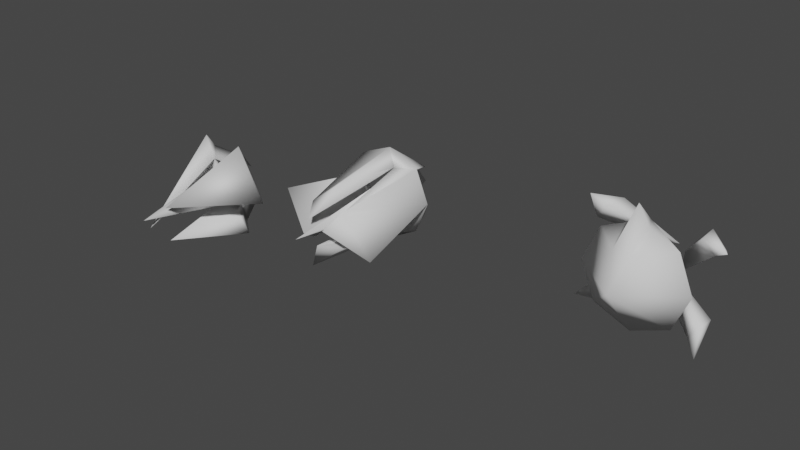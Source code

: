 # Source: Enemy1.blend  (saved by Blender 2.82.7; exported with 4.5.12 LTS)
import bpy
from mathutils import Matrix  # noqa: F401  (used for matrix-valued properties, if any)

bpy.ops.wm.read_factory_settings(use_empty=True)
scene = bpy.context.scene
scene.name = 'Scene'

# ---- collections
col_collection = bpy.data.collections.new('Collection'); scene.collection.children.link(col_collection)

# ---- world
world_world = bpy.data.worlds.new('World'); scene.world = world_world
world_world.use_nodes = True; world_world.node_tree.nodes.clear()
_N = world_world.node_tree.nodes; _L = world_world.node_tree.links
n0 = _N.new('ShaderNodeOutputWorld'); n0.name = 'World Output'; n0.location = (300, 300)
n1 = _N.new('ShaderNodeBackground'); n1.name = 'Background'; n1.location = (10, 300)
n1.inputs[0].default_value = (0.05088, 0.05088, 0.05088, 1.0)
_L.new(n1.outputs[0], n0.inputs[0])
n0.is_active_output = True
world_world.color = (0.05088, 0.05088, 0.05088)
world_world.use_sun_shadow = False
world_world.sun_shadow_jitter_overblur = 0.0

# ---- meshes
me_enemy1 = bpy.data.meshes.new('Enemy1')
me_enemy1.from_pydata([(-0.0004611, -1.318, 0.1756), (1.7, 1.316, 1.652), (-0.0004612, 0.2408, 2.743), (2.694, 0.9916, 1.569), (-0.0004613, 0.5297, -1.997), (2.161, 1.405, 1.166), (-1.401, 0.5297, 1.383), (-2.053, 1.443, 1.148), (-0.0004613, 1.167, 1.829), (1.4, 0.5297, 1.383), (-1.98, 0.5297, -0.01674), (-1.401, 0.5297, -1.417), (-0.0004613, 2.51, -0.01674), (1.98, 0.5297, -0.01674), (1.4, 0.5297, -1.417), (-0.3289, 0.5297, 1.827), (0.328, 0.5297, 1.827), (0.328, -0.5419, 1.383), (-0.3289, -0.5419, 1.383), (1.702, 2.043, 1.698), (2.149, 2.149, 1.121), (0.6075, 2.689, 0.254), (0.5667, 2.647, -0.482), (-2.161, 1.073, 2.111), (-1.629, 1.419, 1.674), (-2.004, 2.167, 1.223), (-1.485, 2.148, 1.748), (-0.3818, 2.672, 0.3707), (0.35, 2.754, 0.4253), (-1.622, 1.605, -1.984), (-2.632, 1.386, -1.983), (-2.107, 1.708, -1.524), (2.032, 1.337, -1.481), (-1.551, 2.331, -1.977), (-2.028, 2.443, -1.424), (-0.4603, 2.489, -0.4088), (-0.4831, 2.739, 0.2857), (2.109, 0.9985, -2.464), (1.611, 1.391, -2.006), (2.054, 2.066, -1.505), (1.539, 2.134, -2.03), (0.4542, 2.528, -0.6026), (-0.2804, 2.495, -0.6684)], [], [(11, 0, 10), (9, 17, 13), (4, 0, 11), (9, 16, 17), (9, 13, 12), (6, 15, 8), (4, 12, 14), (0, 17, 18), (18, 15, 6), (4, 14, 0), (14, 13, 0), (12, 6, 8), (8, 9, 12), (3, 19, 1), (11, 10, 12), (13, 14, 12), (4, 11, 12), (6, 12, 10), (3, 1, 5), (8, 2, 16), (15, 18, 2), (8, 16, 9), (17, 16, 2), (15, 2, 8), (2, 18, 17), (10, 18, 6), (17, 0, 13), (0, 18, 10), (22, 21, 19, 20), (5, 20, 3), (5, 1, 21, 22), (3, 20, 19), (1, 19, 21), (20, 5, 22), (23, 25, 7), (23, 7, 24), (28, 27, 25, 26), (24, 26, 23), (24, 7, 27, 28), (23, 26, 25), (7, 25, 27), (26, 24, 28), (30, 33, 29), (30, 29, 31), (36, 35, 33, 34), (31, 34, 30), (31, 29, 35, 36), (30, 34, 33), (29, 33, 35), (34, 31, 36), (37, 39, 32), (37, 32, 38), (42, 41, 39, 40), (38, 40, 37), (38, 32, 41, 42), (37, 40, 39), (32, 39, 41), (40, 38, 42)])
me_enemy1.polygons.foreach_set('use_smooth', [True] * 58)
me_enemy1.use_remesh_fix_poles = True
me_enemy1.use_remesh_preserve_attributes = False
me_enemy1.use_mirror_vertex_groups = False
me_enemy1.update()
me_enemy2 = bpy.data.meshes.new('Enemy2')
me_enemy2.from_pydata([(1.7, 0.3548, 0.04411), (1.348, 0.7062, 0.04411), (0.9969, 0.3548, 0.04411), (1.142, 0.003294, -0.453), (1.185, 0.3548, -1.199), (0.9366, 0.7062, -0.95), (0.688, 0.3548, -0.7015), (-0.05757, 0.3548, -1.713), (-0.05757, 0.7062, -1.362), (-0.05757, 0.3548, -1.01), (-0.5546, 0.003294, -1.156), (-1.3, 0.3548, -1.199), (-1.052, 0.7062, -0.95), (-0.8032, 0.3548, -0.7015), (-1.815, 0.3548, 0.04411), (-1.463, 0.7062, 0.04411), (-1.112, 0.3548, 0.04411), (-1.258, 0.003294, 0.5412), (-1.3, 0.3548, 1.287), (-1.052, 0.7062, 1.038), (-0.8032, 0.3548, 0.7897), (-0.05757, 0.3548, 1.801), (-0.05757, 0.7062, 1.45), (-0.05757, 0.3548, 1.099), (0.4395, 0.003294, 1.244), (1.185, 0.3548, 1.287), (0.9366, 0.7062, 1.038), (0.688, 0.3548, 0.7897), (0.5119, 1.495, -0.1918), (0.9044, 1.223, -0.9179), (-0.2935, 1.495, -0.5254), (-1.02, 1.223, -0.9179), (-0.7651, 1.551, 0.2973), (-1.02, 1.223, 1.006), (0.1824, 1.564, 0.7039), (0.9044, 1.223, 1.006), (1.963, -3.088, -0.7832), (0.4964, -3.851, 0.2287), (0.7529, -3.088, -0.6581), (0.2353, -3.851, -0.4016), (-0.7766, -3.088, -1.868), (-0.6515, -3.088, -0.6581), (-0.395, -3.851, -0.1405), (-1.862, -3.088, 0.8714), (-0.6515, -3.088, 0.7463), (-0.1339, -3.851, 0.4898), (0.878, -3.088, 1.957), (0.7529, -3.088, 0.7463), (-0.7628, 0.935, 0.04411), (-0.03051, 0.935, 0.7764), (-0.436, 1.924, 0.04411), (-0.03051, 1.924, 0.4496), (-0.03051, 0.935, -0.6881), (0.7017, 0.935, 0.04411), (-0.03051, 1.924, -0.3613), (0.3749, 1.924, 0.04411), (-0.03051, -4.611, 0.04411), (-0.03051, 1.506, 0.04411)], [], [(21, 25, 35), (1, 5, 6, 2), (4, 7, 8, 5), (5, 8, 9, 6), (6, 9, 10, 3), (24, 3, 37), (30, 31, 12), (8, 12, 13, 9), (11, 14, 15, 12), (12, 15, 16, 13), (13, 16, 17, 10), (4, 3, 39, 38), (8, 7, 30), (15, 19, 20, 16), (17, 16, 20), (18, 14, 17), (18, 21, 22, 19), (19, 22, 23, 20), (20, 23, 24, 17), (3, 10, 39), (22, 26, 27, 23), (10, 9, 13), (10, 11, 7), (25, 0, 1, 26), (26, 1, 2, 27), (27, 2, 3, 24), (3, 0, 36, 37), (0, 29, 28), (7, 31, 30), (14, 33, 32), (21, 35, 34), (15, 14, 32), (12, 8, 30), (1, 0, 28), (19, 33, 18), (22, 21, 34), (29, 0, 4), (19, 15, 32), (26, 35, 25), (28, 29, 5), (26, 22, 34), (5, 1, 28), (39, 40, 38), (42, 43, 41), (45, 46, 44), (37, 36, 47), (10, 7, 40, 39), (10, 17, 42), (7, 4, 38, 40), (11, 10, 42, 41), (17, 14, 43, 42), (17, 24, 45), (14, 11, 41, 43), (18, 17, 45, 44), (24, 21, 46, 45), (21, 18, 44, 46), (25, 24, 37, 47), (0, 25, 47, 36), (48, 49, 51, 50), (50, 51, 57), (54, 55, 53, 52), (50, 54, 52, 48), (55, 51, 49, 53), (52, 53, 56), (53, 49, 56), (49, 48, 56), (48, 52, 56), (55, 54, 57), (54, 50, 57), (51, 55, 57), (33, 14, 18), (5, 29, 4), (7, 11, 31), (32, 33, 19), (34, 35, 26), (12, 31, 11), (24, 25, 21), (24, 23, 27), (4, 0, 3), (6, 3, 2)])
me_enemy2.polygons.foreach_set('use_smooth', [True] * 80)
me_enemy2.use_remesh_fix_poles = True
me_enemy2.use_remesh_preserve_attributes = False
me_enemy2.use_mirror_vertex_groups = False
me_enemy2.update()
me_enemy3 = bpy.data.meshes.new('Enemy3')
me_enemy3.from_pydata([(1.596, 0.0, 6.606e-08), (1.117, 0.2765, 8.509e-08), (1.117, -0.2765, 4.703e-08), (0.7982, 0.0, -1.382), (0.5587, 0.2765, -0.9677), (0.5587, -0.2765, -0.9677), (-0.7982, 0.0, -1.382), (-0.5587, 0.2765, -0.9677), (-0.5587, -0.2765, -0.9677), (-1.596, 0.0, -7.35e-08), (-1.117, 0.2765, -1.006e-08), (-1.117, -0.2765, -4.812e-08), (-0.7982, 0.0, 1.382), (-0.5587, 0.2765, 0.9677), (-0.5587, -0.2765, 0.9677), (0.7982, 0.0, 1.382), (0.5587, 0.2765, 0.9677), (0.5587, -0.2765, 0.9677), (0.2665, 0.8672, -0.5418), (-0.6024, 0.7698, 0.03783), (0.3359, 0.821, 0.5039), (-7.366e-07, 0.01058, -0.8822), (0.764, 0.01058, 0.4411), (-0.764, 0.01058, 0.4411), (-2.484e-07, 0.6955, -5.96e-08), (-4.113e-07, -4.303, -1.745e-06), (2.08, -0.2891, -0.1587), (0.8202, -3.809, -0.7325), (1.178, -0.2891, -1.722), (-1.178, -0.2891, -1.722), (-2.08, -0.2891, -0.1587), (-0.9028, -0.2891, 1.881), (0.9028, -0.2891, 1.881), (-0.3678, -3.778, -0.628), (0.3205, -3.526, 0.3132)], [], [(1, 4, 5, 2), (2, 5, 3, 0), (3, 6, 7, 4), (4, 7, 8, 5), (2, 0, 26), (7, 10, 11, 8), (8, 11, 9, 6), (9, 12, 13, 10), (10, 13, 14, 11), (9, 11, 30), (15, 16, 20), (13, 16, 17, 14), (14, 17, 15, 12), (15, 0, 1, 16), (16, 1, 2, 17), (0, 3, 18), (6, 9, 19), (12, 15, 20), (13, 12, 20), (16, 13, 20), (3, 4, 18), (9, 10, 19), (4, 1, 18), (7, 6, 19), (1, 0, 18), (10, 7, 19), (21, 24, 22), (22, 24, 23), (23, 24, 21), (23, 21, 25), (22, 23, 25), (21, 22, 25), (28, 5, 27), (31, 30, 33), (5, 8, 27), (8, 6, 29), (12, 9, 30, 31), (3, 5, 28), (15, 17, 32), (6, 3, 28, 29), (14, 12, 31), (0, 15, 32, 26), (32, 17, 34), (14, 31, 33), (17, 2, 34), (11, 14, 33), (8, 29, 27), (30, 11, 33), (26, 32, 34), (2, 26, 34), (29, 28, 27)])
me_enemy3.polygons.foreach_set('use_smooth', [True] * 51)
me_enemy3.use_remesh_fix_poles = True
me_enemy3.use_remesh_preserve_attributes = False
me_enemy3.use_mirror_vertex_groups = False
me_enemy3.update()

# ---- objects
ob_enemy1 = bpy.data.objects.new('Enemy1', me_enemy1)
ob_enemy2 = bpy.data.objects.new('Enemy2', me_enemy2)
ob_enemy3 = bpy.data.objects.new('Enemy3', me_enemy3)

# ---- transforms, parenting, visibility, modifiers, constraints
ob_enemy1.location = (0.0, 0.0, 0.0)
ob_enemy1.lineart.crease_threshold = 0.0
ob_enemy2.location = (-10.0, 0.0, 0.0)
ob_enemy2.lineart.crease_threshold = 0.0
ob_enemy3.location = (-16.51, -1.668, -0.8153)
ob_enemy3.lineart.crease_threshold = 0.0

# ---- collection membership
col_collection.objects.link(ob_enemy1)
col_collection.objects.link(ob_enemy2)
col_collection.objects.link(ob_enemy3)

# ---- scene / render settings (as saved in the file)
scene.frame_start = 1; scene.frame_end = 250; scene.frame_set(1)
scene.render.engine = 'BLENDER_EEVEE_NEXT'
scene.cycles.use_denoising = False
scene.cycles.samples = 128
scene.cycles.sampling_pattern = 'TABULATED_SOBOL'
scene.cycles.use_adaptive_sampling = False
scene.cycles.use_light_tree = False
scene.view_settings.view_transform = 'Filmic'
bpy.context.view_layer.update()

# ---- added for rendering (the .blend has no active camera and no usable light): camera, sun
cam_auto = bpy.data.cameras.new('AutoCamera')
cam_auto.lens = 50.0
cam_auto.sensor_width = 36.0
cam_auto.clip_end = 1000.0
ob_auto_camera = bpy.data.objects.new('AutoCamera', cam_auto)
scene.collection.objects.link(ob_auto_camera)
ob_auto_camera.location = (13.8874, -27.8092, 17.5697)
ob_auto_camera.rotation_euler = (1.09748, -7.21219e-08, 0.694738)
scene.camera = ob_auto_camera
light_auto_sun = bpy.data.lights.new('AutoSun', 'SUN')
light_auto_sun.energy = 3.0
light_auto_sun.angle = 0.0523599
ob_auto_sun = bpy.data.objects.new('AutoSun', light_auto_sun)
scene.collection.objects.link(ob_auto_sun)
ob_auto_sun.rotation_euler = (0.872665, 0.174533, 0.523599)
bpy.context.view_layer.update()
